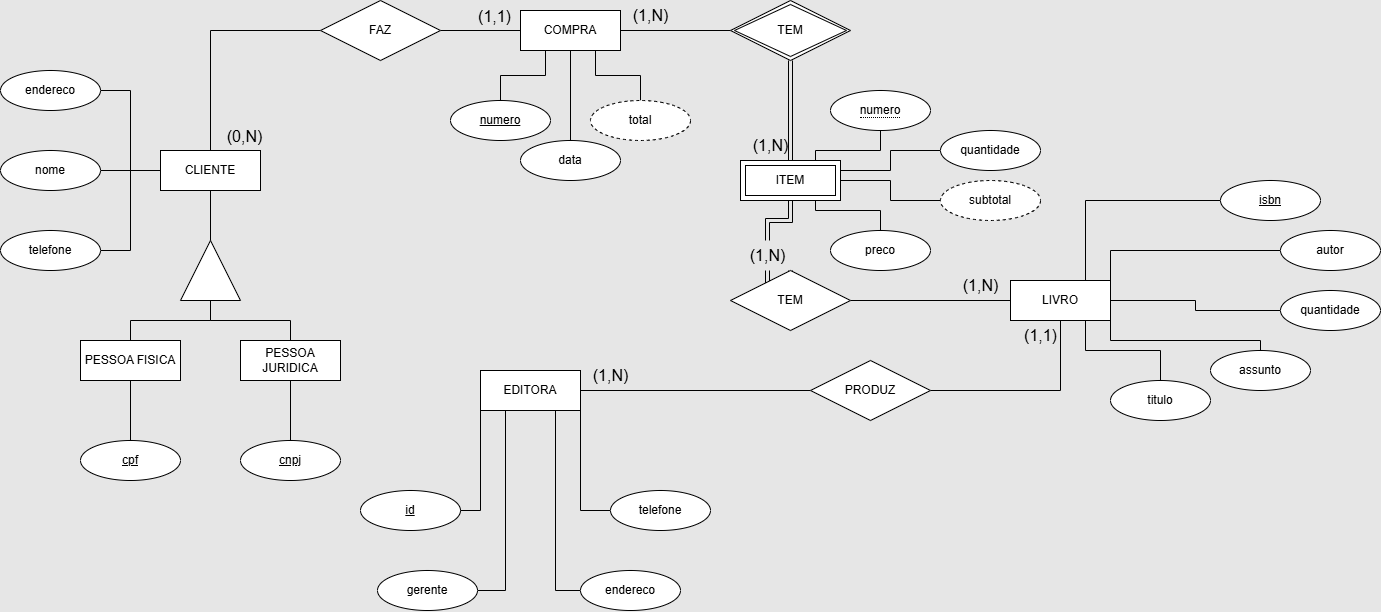

The diagram above was exported from draw.io. Its source (the exported page's mxGraphModel, read from the mxfile embedded in the PNG):
<mxGraphModel dx="1500" dy="867" grid="1" gridSize="10" guides="1" tooltips="1" connect="1" arrows="1" fold="1" page="1" pageScale="1" pageWidth="827" pageHeight="1169" background="#E6E6E6" math="0" shadow="0">
  <root>
    <mxCell id="0" />
    <mxCell id="1" parent="0" />
    <mxCell id="WGdBAQP-psCowlrtLvTt-66" style="edgeStyle=orthogonalEdgeStyle;rounded=0;orthogonalLoop=1;jettySize=auto;html=1;entryX=0;entryY=0.5;entryDx=0;entryDy=0;exitX=0.5;exitY=0;exitDx=0;exitDy=0;endArrow=none;endFill=0;" parent="1" source="WGdBAQP-psCowlrtLvTt-2" target="WGdBAQP-psCowlrtLvTt-54" edge="1">
      <mxGeometry relative="1" as="geometry" />
    </mxCell>
    <mxCell id="WGdBAQP-psCowlrtLvTt-2" value="CLIENTE" style="whiteSpace=wrap;html=1;align=center;labelBackgroundColor=none;" parent="1" vertex="1">
      <mxGeometry x="250" y="520" width="100" height="40" as="geometry" />
    </mxCell>
    <mxCell id="dIyz5oECSdPoeB67le8U-8" style="edgeStyle=orthogonalEdgeStyle;rounded=0;orthogonalLoop=1;jettySize=auto;html=1;entryX=0;entryY=0.5;entryDx=0;entryDy=0;fontSize=12;startSize=8;endSize=8;endArrow=none;endFill=0;" edge="1" parent="1" source="WGdBAQP-psCowlrtLvTt-3" target="WGdBAQP-psCowlrtLvTt-53">
      <mxGeometry relative="1" as="geometry" />
    </mxCell>
    <mxCell id="WGdBAQP-psCowlrtLvTt-3" value="EDITORA" style="whiteSpace=wrap;html=1;align=center;labelBackgroundColor=none;" parent="1" vertex="1">
      <mxGeometry x="570" y="740" width="100" height="40" as="geometry" />
    </mxCell>
    <mxCell id="WGdBAQP-psCowlrtLvTt-4" value="LIVRO" style="whiteSpace=wrap;html=1;align=center;labelBackgroundColor=none;" parent="1" vertex="1">
      <mxGeometry x="1100" y="650" width="100" height="40" as="geometry" />
    </mxCell>
    <mxCell id="WGdBAQP-psCowlrtLvTt-5" value="COMPRA" style="whiteSpace=wrap;html=1;align=center;labelBackgroundColor=none;" parent="1" vertex="1">
      <mxGeometry x="610" y="380" width="100" height="40" as="geometry" />
    </mxCell>
    <mxCell id="WGdBAQP-psCowlrtLvTt-10" style="edgeStyle=orthogonalEdgeStyle;rounded=0;orthogonalLoop=1;jettySize=auto;html=1;entryX=0.5;entryY=0;entryDx=0;entryDy=0;labelBackgroundColor=none;fontColor=default;endArrow=none;endFill=0;" parent="1" source="WGdBAQP-psCowlrtLvTt-6" target="WGdBAQP-psCowlrtLvTt-9" edge="1">
      <mxGeometry relative="1" as="geometry" />
    </mxCell>
    <mxCell id="WGdBAQP-psCowlrtLvTt-11" style="edgeStyle=orthogonalEdgeStyle;rounded=0;orthogonalLoop=1;jettySize=auto;html=1;entryX=0.5;entryY=0;entryDx=0;entryDy=0;labelBackgroundColor=none;fontColor=default;endArrow=none;endFill=0;" parent="1" source="WGdBAQP-psCowlrtLvTt-6" target="WGdBAQP-psCowlrtLvTt-7" edge="1">
      <mxGeometry relative="1" as="geometry" />
    </mxCell>
    <mxCell id="WGdBAQP-psCowlrtLvTt-6" value="" style="verticalLabelPosition=bottom;verticalAlign=top;html=1;shape=mxgraph.basic.acute_triangle;dx=0.5;labelBackgroundColor=none;" parent="1" vertex="1">
      <mxGeometry x="270" y="610" width="60" height="60" as="geometry" />
    </mxCell>
    <mxCell id="WGdBAQP-psCowlrtLvTt-16" style="edgeStyle=orthogonalEdgeStyle;rounded=0;orthogonalLoop=1;jettySize=auto;html=1;entryX=0.5;entryY=0;entryDx=0;entryDy=0;labelBackgroundColor=none;fontColor=default;endArrow=none;endFill=0;" parent="1" source="WGdBAQP-psCowlrtLvTt-7" target="WGdBAQP-psCowlrtLvTt-13" edge="1">
      <mxGeometry relative="1" as="geometry" />
    </mxCell>
    <mxCell id="WGdBAQP-psCowlrtLvTt-7" value="PESSOA FISICA" style="whiteSpace=wrap;html=1;align=center;labelBackgroundColor=none;" parent="1" vertex="1">
      <mxGeometry x="170" y="710" width="100" height="40" as="geometry" />
    </mxCell>
    <mxCell id="WGdBAQP-psCowlrtLvTt-8" style="edgeStyle=orthogonalEdgeStyle;rounded=0;orthogonalLoop=1;jettySize=auto;html=1;entryX=0;entryY=0;entryDx=30;entryDy=0;entryPerimeter=0;labelBackgroundColor=none;fontColor=default;endArrow=none;endFill=0;" parent="1" source="WGdBAQP-psCowlrtLvTt-2" target="WGdBAQP-psCowlrtLvTt-6" edge="1">
      <mxGeometry relative="1" as="geometry" />
    </mxCell>
    <mxCell id="WGdBAQP-psCowlrtLvTt-15" style="edgeStyle=orthogonalEdgeStyle;rounded=0;orthogonalLoop=1;jettySize=auto;html=1;entryX=0.5;entryY=0;entryDx=0;entryDy=0;labelBackgroundColor=none;fontColor=default;endArrow=none;endFill=0;" parent="1" source="WGdBAQP-psCowlrtLvTt-9" target="WGdBAQP-psCowlrtLvTt-14" edge="1">
      <mxGeometry relative="1" as="geometry" />
    </mxCell>
    <mxCell id="WGdBAQP-psCowlrtLvTt-9" value="PESSOA JURIDICA" style="whiteSpace=wrap;html=1;align=center;labelBackgroundColor=none;" parent="1" vertex="1">
      <mxGeometry x="330" y="710" width="100" height="40" as="geometry" />
    </mxCell>
    <mxCell id="WGdBAQP-psCowlrtLvTt-13" value="cpf" style="ellipse;whiteSpace=wrap;html=1;align=center;fontStyle=4;labelBackgroundColor=none;" parent="1" vertex="1">
      <mxGeometry x="170" y="810" width="100" height="40" as="geometry" />
    </mxCell>
    <mxCell id="WGdBAQP-psCowlrtLvTt-14" value="cnpj" style="ellipse;whiteSpace=wrap;html=1;align=center;fontStyle=4;labelBackgroundColor=none;" parent="1" vertex="1">
      <mxGeometry x="330" y="810" width="100" height="40" as="geometry" />
    </mxCell>
    <mxCell id="WGdBAQP-psCowlrtLvTt-22" style="edgeStyle=orthogonalEdgeStyle;rounded=0;orthogonalLoop=1;jettySize=auto;html=1;entryX=0;entryY=0.5;entryDx=0;entryDy=0;labelBackgroundColor=none;fontColor=default;endArrow=none;endFill=0;" parent="1" source="WGdBAQP-psCowlrtLvTt-18" target="WGdBAQP-psCowlrtLvTt-2" edge="1">
      <mxGeometry relative="1" as="geometry" />
    </mxCell>
    <mxCell id="WGdBAQP-psCowlrtLvTt-18" value="endereco" style="ellipse;whiteSpace=wrap;html=1;align=center;labelBackgroundColor=none;" parent="1" vertex="1">
      <mxGeometry x="90" y="440" width="100" height="40" as="geometry" />
    </mxCell>
    <mxCell id="WGdBAQP-psCowlrtLvTt-23" style="edgeStyle=orthogonalEdgeStyle;rounded=0;orthogonalLoop=1;jettySize=auto;html=1;entryX=0;entryY=0.5;entryDx=0;entryDy=0;labelBackgroundColor=none;fontColor=default;endArrow=none;endFill=0;" parent="1" source="WGdBAQP-psCowlrtLvTt-20" target="WGdBAQP-psCowlrtLvTt-2" edge="1">
      <mxGeometry relative="1" as="geometry" />
    </mxCell>
    <mxCell id="WGdBAQP-psCowlrtLvTt-20" value="telefone" style="ellipse;whiteSpace=wrap;html=1;align=center;labelBackgroundColor=none;" parent="1" vertex="1">
      <mxGeometry x="90" y="600" width="100" height="40" as="geometry" />
    </mxCell>
    <mxCell id="WGdBAQP-psCowlrtLvTt-24" style="edgeStyle=orthogonalEdgeStyle;rounded=0;orthogonalLoop=1;jettySize=auto;html=1;labelBackgroundColor=none;fontColor=default;endArrow=none;endFill=0;" parent="1" source="WGdBAQP-psCowlrtLvTt-21" edge="1">
      <mxGeometry relative="1" as="geometry">
        <mxPoint x="250" y="540" as="targetPoint" />
      </mxGeometry>
    </mxCell>
    <mxCell id="WGdBAQP-psCowlrtLvTt-21" value="nome" style="ellipse;whiteSpace=wrap;html=1;align=center;labelBackgroundColor=none;" parent="1" vertex="1">
      <mxGeometry x="90" y="520" width="100" height="40" as="geometry" />
    </mxCell>
    <mxCell id="WGdBAQP-psCowlrtLvTt-25" value="id" style="ellipse;whiteSpace=wrap;html=1;align=center;fontStyle=4;labelBackgroundColor=none;" parent="1" vertex="1">
      <mxGeometry x="450" y="860" width="100" height="40" as="geometry" />
    </mxCell>
    <mxCell id="WGdBAQP-psCowlrtLvTt-34" style="edgeStyle=orthogonalEdgeStyle;rounded=0;orthogonalLoop=1;jettySize=auto;html=1;entryX=0.75;entryY=1;entryDx=0;entryDy=0;exitX=0;exitY=0.5;exitDx=0;exitDy=0;labelBackgroundColor=none;fontColor=default;endArrow=none;endFill=0;" parent="1" source="WGdBAQP-psCowlrtLvTt-26" target="WGdBAQP-psCowlrtLvTt-3" edge="1">
      <mxGeometry relative="1" as="geometry" />
    </mxCell>
    <mxCell id="WGdBAQP-psCowlrtLvTt-26" value="endereco" style="ellipse;whiteSpace=wrap;html=1;align=center;labelBackgroundColor=none;" parent="1" vertex="1">
      <mxGeometry x="670" y="940" width="100" height="40" as="geometry" />
    </mxCell>
    <mxCell id="WGdBAQP-psCowlrtLvTt-31" style="edgeStyle=orthogonalEdgeStyle;rounded=0;orthogonalLoop=1;jettySize=auto;html=1;entryX=0.25;entryY=1;entryDx=0;entryDy=0;exitX=1;exitY=0.5;exitDx=0;exitDy=0;labelBackgroundColor=none;fontColor=default;endArrow=none;endFill=0;" parent="1" source="WGdBAQP-psCowlrtLvTt-27" target="WGdBAQP-psCowlrtLvTt-3" edge="1">
      <mxGeometry relative="1" as="geometry">
        <mxPoint x="977.5" y="755" as="targetPoint" />
      </mxGeometry>
    </mxCell>
    <mxCell id="WGdBAQP-psCowlrtLvTt-27" value="gerente" style="ellipse;whiteSpace=wrap;html=1;align=center;labelBackgroundColor=none;" parent="1" vertex="1">
      <mxGeometry x="467" y="940" width="100" height="40" as="geometry" />
    </mxCell>
    <mxCell id="WGdBAQP-psCowlrtLvTt-33" style="edgeStyle=orthogonalEdgeStyle;rounded=0;orthogonalLoop=1;jettySize=auto;html=1;entryX=1;entryY=1;entryDx=0;entryDy=0;labelBackgroundColor=none;fontColor=default;endArrow=none;endFill=0;" parent="1" source="WGdBAQP-psCowlrtLvTt-29" target="WGdBAQP-psCowlrtLvTt-3" edge="1">
      <mxGeometry relative="1" as="geometry">
        <mxPoint x="977.5" y="755" as="targetPoint" />
      </mxGeometry>
    </mxCell>
    <mxCell id="WGdBAQP-psCowlrtLvTt-29" value="telefone" style="ellipse;whiteSpace=wrap;html=1;align=center;labelBackgroundColor=none;" parent="1" vertex="1">
      <mxGeometry x="700" y="860" width="100" height="40" as="geometry" />
    </mxCell>
    <mxCell id="WGdBAQP-psCowlrtLvTt-30" style="edgeStyle=orthogonalEdgeStyle;rounded=0;orthogonalLoop=1;jettySize=auto;html=1;entryX=0;entryY=1;entryDx=0;entryDy=0;labelBackgroundColor=none;fontColor=default;endArrow=none;endFill=0;" parent="1" source="WGdBAQP-psCowlrtLvTt-25" target="WGdBAQP-psCowlrtLvTt-3" edge="1">
      <mxGeometry relative="1" as="geometry" />
    </mxCell>
    <mxCell id="WGdBAQP-psCowlrtLvTt-41" style="edgeStyle=orthogonalEdgeStyle;rounded=0;orthogonalLoop=1;jettySize=auto;html=1;entryX=0.75;entryY=0;entryDx=0;entryDy=0;labelBackgroundColor=none;fontColor=default;endArrow=none;endFill=0;" parent="1" source="WGdBAQP-psCowlrtLvTt-36" target="WGdBAQP-psCowlrtLvTt-4" edge="1">
      <mxGeometry relative="1" as="geometry" />
    </mxCell>
    <mxCell id="WGdBAQP-psCowlrtLvTt-36" value="isbn" style="ellipse;whiteSpace=wrap;html=1;align=center;fontStyle=4;labelBackgroundColor=none;" parent="1" vertex="1">
      <mxGeometry x="1310" y="550" width="100" height="40" as="geometry" />
    </mxCell>
    <mxCell id="WGdBAQP-psCowlrtLvTt-42" style="edgeStyle=orthogonalEdgeStyle;rounded=0;orthogonalLoop=1;jettySize=auto;html=1;entryX=1;entryY=0;entryDx=0;entryDy=0;exitX=0;exitY=0.5;exitDx=0;exitDy=0;labelBackgroundColor=none;fontColor=default;endArrow=none;endFill=0;" parent="1" source="WGdBAQP-psCowlrtLvTt-37" target="WGdBAQP-psCowlrtLvTt-4" edge="1">
      <mxGeometry relative="1" as="geometry" />
    </mxCell>
    <mxCell id="WGdBAQP-psCowlrtLvTt-37" value="autor" style="ellipse;whiteSpace=wrap;html=1;align=center;labelBackgroundColor=none;" parent="1" vertex="1">
      <mxGeometry x="1370" y="600" width="100" height="40" as="geometry" />
    </mxCell>
    <mxCell id="WGdBAQP-psCowlrtLvTt-45" style="edgeStyle=orthogonalEdgeStyle;rounded=0;orthogonalLoop=1;jettySize=auto;html=1;entryX=0.75;entryY=1;entryDx=0;entryDy=0;labelBackgroundColor=none;fontColor=default;endArrow=none;endFill=0;" parent="1" source="WGdBAQP-psCowlrtLvTt-38" target="WGdBAQP-psCowlrtLvTt-4" edge="1">
      <mxGeometry relative="1" as="geometry" />
    </mxCell>
    <mxCell id="WGdBAQP-psCowlrtLvTt-38" value="titulo" style="ellipse;whiteSpace=wrap;html=1;align=center;labelBackgroundColor=none;" parent="1" vertex="1">
      <mxGeometry x="1200" y="750" width="100" height="40" as="geometry" />
    </mxCell>
    <mxCell id="WGdBAQP-psCowlrtLvTt-72" style="edgeStyle=orthogonalEdgeStyle;rounded=0;orthogonalLoop=1;jettySize=auto;html=1;entryX=1;entryY=1;entryDx=0;entryDy=0;endArrow=none;endFill=0;" parent="1" source="WGdBAQP-psCowlrtLvTt-39" target="WGdBAQP-psCowlrtLvTt-4" edge="1">
      <mxGeometry relative="1" as="geometry">
        <Array as="points">
          <mxPoint x="1350" y="710" />
          <mxPoint x="1200" y="710" />
        </Array>
      </mxGeometry>
    </mxCell>
    <mxCell id="WGdBAQP-psCowlrtLvTt-39" value="assunto" style="ellipse;whiteSpace=wrap;html=1;align=center;labelBackgroundColor=none;" parent="1" vertex="1">
      <mxGeometry x="1300" y="720" width="100" height="40" as="geometry" />
    </mxCell>
    <mxCell id="WGdBAQP-psCowlrtLvTt-46" style="edgeStyle=orthogonalEdgeStyle;rounded=0;orthogonalLoop=1;jettySize=auto;html=1;entryX=1;entryY=0.5;entryDx=0;entryDy=0;labelBackgroundColor=none;fontColor=default;endArrow=none;endFill=0;" parent="1" source="WGdBAQP-psCowlrtLvTt-40" target="WGdBAQP-psCowlrtLvTt-4" edge="1">
      <mxGeometry relative="1" as="geometry" />
    </mxCell>
    <mxCell id="WGdBAQP-psCowlrtLvTt-40" value="quantidade" style="ellipse;whiteSpace=wrap;html=1;align=center;labelBackgroundColor=none;" parent="1" vertex="1">
      <mxGeometry x="1370" y="660" width="100" height="40" as="geometry" />
    </mxCell>
    <mxCell id="WGdBAQP-psCowlrtLvTt-52" style="edgeStyle=orthogonalEdgeStyle;rounded=0;orthogonalLoop=1;jettySize=auto;html=1;entryX=0.5;entryY=1;entryDx=0;entryDy=0;labelBackgroundColor=none;fontColor=default;endArrow=none;endFill=0;" parent="1" source="WGdBAQP-psCowlrtLvTt-47" target="WGdBAQP-psCowlrtLvTt-5" edge="1">
      <mxGeometry relative="1" as="geometry" />
    </mxCell>
    <mxCell id="WGdBAQP-psCowlrtLvTt-47" value="data" style="ellipse;whiteSpace=wrap;html=1;align=center;labelBackgroundColor=none;" parent="1" vertex="1">
      <mxGeometry x="610" y="510" width="100" height="40" as="geometry" />
    </mxCell>
    <mxCell id="WGdBAQP-psCowlrtLvTt-51" style="edgeStyle=orthogonalEdgeStyle;rounded=0;orthogonalLoop=1;jettySize=auto;html=1;entryX=0.25;entryY=1;entryDx=0;entryDy=0;labelBackgroundColor=none;fontColor=default;endArrow=none;endFill=0;" parent="1" source="WGdBAQP-psCowlrtLvTt-48" target="WGdBAQP-psCowlrtLvTt-5" edge="1">
      <mxGeometry relative="1" as="geometry" />
    </mxCell>
    <mxCell id="WGdBAQP-psCowlrtLvTt-48" value="numero" style="ellipse;whiteSpace=wrap;html=1;align=center;fontStyle=4;labelBackgroundColor=none;" parent="1" vertex="1">
      <mxGeometry x="540" y="470" width="100" height="40" as="geometry" />
    </mxCell>
    <mxCell id="WGdBAQP-psCowlrtLvTt-50" style="edgeStyle=orthogonalEdgeStyle;rounded=0;orthogonalLoop=1;jettySize=auto;html=1;entryX=0.75;entryY=1;entryDx=0;entryDy=0;labelBackgroundColor=none;fontColor=default;endArrow=none;endFill=0;" parent="1" source="WGdBAQP-psCowlrtLvTt-49" target="WGdBAQP-psCowlrtLvTt-5" edge="1">
      <mxGeometry relative="1" as="geometry" />
    </mxCell>
    <mxCell id="WGdBAQP-psCowlrtLvTt-49" value="total" style="ellipse;whiteSpace=wrap;html=1;align=center;dashed=1;labelBackgroundColor=none;" parent="1" vertex="1">
      <mxGeometry x="680" y="470" width="100" height="40" as="geometry" />
    </mxCell>
    <mxCell id="WGdBAQP-psCowlrtLvTt-70" style="edgeStyle=orthogonalEdgeStyle;rounded=0;orthogonalLoop=1;jettySize=auto;html=1;entryX=0.5;entryY=1;entryDx=0;entryDy=0;endArrow=none;endFill=0;" parent="1" source="WGdBAQP-psCowlrtLvTt-53" target="WGdBAQP-psCowlrtLvTt-4" edge="1">
      <mxGeometry relative="1" as="geometry" />
    </mxCell>
    <mxCell id="WGdBAQP-psCowlrtLvTt-53" value="PRODUZ" style="shape=rhombus;perimeter=rhombusPerimeter;whiteSpace=wrap;html=1;align=center;labelBackgroundColor=none;" parent="1" vertex="1">
      <mxGeometry x="900" y="730" width="120" height="60" as="geometry" />
    </mxCell>
    <mxCell id="WGdBAQP-psCowlrtLvTt-56" style="edgeStyle=orthogonalEdgeStyle;rounded=0;orthogonalLoop=1;jettySize=auto;html=1;entryX=0;entryY=0.5;entryDx=0;entryDy=0;labelBackgroundColor=none;fontColor=default;endArrow=none;endFill=0;" parent="1" source="WGdBAQP-psCowlrtLvTt-54" target="WGdBAQP-psCowlrtLvTt-5" edge="1">
      <mxGeometry relative="1" as="geometry" />
    </mxCell>
    <mxCell id="WGdBAQP-psCowlrtLvTt-54" value="FAZ" style="shape=rhombus;perimeter=rhombusPerimeter;whiteSpace=wrap;html=1;align=center;labelBackgroundColor=none;" parent="1" vertex="1">
      <mxGeometry x="410" y="370" width="120" height="60" as="geometry" />
    </mxCell>
    <mxCell id="WGdBAQP-psCowlrtLvTt-60" style="edgeStyle=orthogonalEdgeStyle;rounded=0;orthogonalLoop=1;jettySize=auto;html=1;shape=link;labelBackgroundColor=none;fontColor=default;exitX=0.5;exitY=1;exitDx=0;exitDy=0;entryX=0.5;entryY=0;entryDx=0;entryDy=0;" parent="1" source="WGdBAQP-psCowlrtLvTt-58" target="WGdBAQP-psCowlrtLvTt-59" edge="1">
      <mxGeometry relative="1" as="geometry">
        <mxPoint x="940" y="520" as="targetPoint" />
      </mxGeometry>
    </mxCell>
    <mxCell id="WGdBAQP-psCowlrtLvTt-61" style="edgeStyle=orthogonalEdgeStyle;rounded=0;orthogonalLoop=1;jettySize=auto;html=1;exitX=0;exitY=0.5;exitDx=0;exitDy=0;entryX=1;entryY=0.5;entryDx=0;entryDy=0;labelBackgroundColor=none;fontColor=default;endArrow=none;endFill=0;" parent="1" source="WGdBAQP-psCowlrtLvTt-58" target="WGdBAQP-psCowlrtLvTt-5" edge="1">
      <mxGeometry relative="1" as="geometry" />
    </mxCell>
    <mxCell id="WGdBAQP-psCowlrtLvTt-58" value="TEM" style="shape=rhombus;double=1;perimeter=rhombusPerimeter;whiteSpace=wrap;html=1;align=center;labelBackgroundColor=none;" parent="1" vertex="1">
      <mxGeometry x="820" y="370" width="120" height="60" as="geometry" />
    </mxCell>
    <mxCell id="WGdBAQP-psCowlrtLvTt-63" style="edgeStyle=orthogonalEdgeStyle;rounded=0;orthogonalLoop=1;jettySize=auto;html=1;entryX=0.5;entryY=0;entryDx=0;entryDy=0;fontColor=default;shape=link;labelBackgroundColor=none;" parent="1" source="dIyz5oECSdPoeB67le8U-16" target="WGdBAQP-psCowlrtLvTt-62" edge="1">
      <mxGeometry relative="1" as="geometry" />
    </mxCell>
    <mxCell id="WGdBAQP-psCowlrtLvTt-59" value="ITEM" style="shape=ext;margin=3;double=1;whiteSpace=wrap;html=1;align=center;labelBackgroundColor=none;" parent="1" vertex="1">
      <mxGeometry x="830" y="530" width="100" height="40" as="geometry" />
    </mxCell>
    <mxCell id="WGdBAQP-psCowlrtLvTt-65" style="edgeStyle=orthogonalEdgeStyle;rounded=0;orthogonalLoop=1;jettySize=auto;html=1;exitX=1;exitY=0.5;exitDx=0;exitDy=0;entryX=0;entryY=0.5;entryDx=0;entryDy=0;endArrow=none;endFill=0;" parent="1" source="WGdBAQP-psCowlrtLvTt-62" target="WGdBAQP-psCowlrtLvTt-4" edge="1">
      <mxGeometry relative="1" as="geometry" />
    </mxCell>
    <mxCell id="WGdBAQP-psCowlrtLvTt-62" value="TEM" style="shape=rhombus;perimeter=rhombusPerimeter;whiteSpace=wrap;html=1;align=center;labelBackgroundColor=none;" parent="1" vertex="1">
      <mxGeometry x="820" y="640" width="120" height="60" as="geometry" />
    </mxCell>
    <mxCell id="WGdBAQP-psCowlrtLvTt-78" style="edgeStyle=orthogonalEdgeStyle;rounded=0;orthogonalLoop=1;jettySize=auto;html=1;entryX=0.75;entryY=0;entryDx=0;entryDy=0;endArrow=none;endFill=0;" parent="1" source="WGdBAQP-psCowlrtLvTt-74" target="WGdBAQP-psCowlrtLvTt-59" edge="1">
      <mxGeometry relative="1" as="geometry" />
    </mxCell>
    <mxCell id="WGdBAQP-psCowlrtLvTt-74" value="&lt;span style=&quot;border-bottom: 1px dotted&quot;&gt;numero&lt;/span&gt;" style="ellipse;whiteSpace=wrap;html=1;align=center;" parent="1" vertex="1">
      <mxGeometry x="920" y="460" width="100" height="40" as="geometry" />
    </mxCell>
    <mxCell id="WGdBAQP-psCowlrtLvTt-77" style="edgeStyle=orthogonalEdgeStyle;rounded=0;orthogonalLoop=1;jettySize=auto;html=1;entryX=1;entryY=0.25;entryDx=0;entryDy=0;endArrow=none;endFill=0;" parent="1" source="WGdBAQP-psCowlrtLvTt-75" target="WGdBAQP-psCowlrtLvTt-59" edge="1">
      <mxGeometry relative="1" as="geometry" />
    </mxCell>
    <mxCell id="WGdBAQP-psCowlrtLvTt-75" value="quantidade" style="ellipse;whiteSpace=wrap;html=1;align=center;labelBackgroundColor=none;" parent="1" vertex="1">
      <mxGeometry x="1030" y="500" width="100" height="40" as="geometry" />
    </mxCell>
    <mxCell id="WGdBAQP-psCowlrtLvTt-79" style="edgeStyle=orthogonalEdgeStyle;rounded=0;orthogonalLoop=1;jettySize=auto;html=1;entryX=1;entryY=0.5;entryDx=0;entryDy=0;endArrow=none;endFill=0;" parent="1" source="WGdBAQP-psCowlrtLvTt-76" target="WGdBAQP-psCowlrtLvTt-59" edge="1">
      <mxGeometry relative="1" as="geometry" />
    </mxCell>
    <mxCell id="WGdBAQP-psCowlrtLvTt-76" value="subtotal" style="ellipse;whiteSpace=wrap;html=1;align=center;dashed=1;labelBackgroundColor=none;" parent="1" vertex="1">
      <mxGeometry x="1030" y="550" width="100" height="40" as="geometry" />
    </mxCell>
    <mxCell id="WGdBAQP-psCowlrtLvTt-81" style="edgeStyle=orthogonalEdgeStyle;rounded=0;orthogonalLoop=1;jettySize=auto;html=1;entryX=0.75;entryY=1;entryDx=0;entryDy=0;endArrow=none;endFill=0;" parent="1" source="WGdBAQP-psCowlrtLvTt-80" target="WGdBAQP-psCowlrtLvTt-59" edge="1">
      <mxGeometry relative="1" as="geometry" />
    </mxCell>
    <mxCell id="WGdBAQP-psCowlrtLvTt-80" value="preco" style="ellipse;whiteSpace=wrap;html=1;align=center;labelBackgroundColor=none;" parent="1" vertex="1">
      <mxGeometry x="920" y="600" width="100" height="40" as="geometry" />
    </mxCell>
    <mxCell id="dIyz5oECSdPoeB67le8U-6" value="(0,N)" style="text;html=1;align=center;verticalAlign=middle;resizable=0;points=[];autosize=1;strokeColor=none;fillColor=none;fontSize=16;" vertex="1" parent="1">
      <mxGeometry x="304" y="491" width="60" height="30" as="geometry" />
    </mxCell>
    <mxCell id="dIyz5oECSdPoeB67le8U-7" value="(1,1)" style="text;html=1;align=center;verticalAlign=middle;resizable=0;points=[];autosize=1;strokeColor=none;fillColor=none;fontSize=16;" vertex="1" parent="1">
      <mxGeometry x="554" y="371" width="60" height="30" as="geometry" />
    </mxCell>
    <mxCell id="dIyz5oECSdPoeB67le8U-9" value="(1,N)" style="text;html=1;align=center;verticalAlign=middle;resizable=0;points=[];autosize=1;strokeColor=none;fillColor=none;fontSize=16;" vertex="1" parent="1">
      <mxGeometry x="670" y="730" width="60" height="30" as="geometry" />
    </mxCell>
    <mxCell id="dIyz5oECSdPoeB67le8U-10" value="(1,1)" style="text;html=1;align=center;verticalAlign=middle;resizable=0;points=[];autosize=1;strokeColor=none;fillColor=none;fontSize=16;" vertex="1" parent="1">
      <mxGeometry x="1100" y="690" width="60" height="30" as="geometry" />
    </mxCell>
    <mxCell id="dIyz5oECSdPoeB67le8U-11" value="(1,N)" style="text;html=1;align=center;verticalAlign=middle;resizable=0;points=[];autosize=1;strokeColor=none;fillColor=none;fontSize=16;" vertex="1" parent="1">
      <mxGeometry x="710" y="370" width="60" height="30" as="geometry" />
    </mxCell>
    <mxCell id="dIyz5oECSdPoeB67le8U-15" value="(1,N)" style="text;html=1;align=center;verticalAlign=middle;resizable=0;points=[];autosize=1;strokeColor=none;fillColor=none;fontSize=16;" vertex="1" parent="1">
      <mxGeometry x="830" y="500" width="60" height="30" as="geometry" />
    </mxCell>
    <mxCell id="dIyz5oECSdPoeB67le8U-17" value="" style="edgeStyle=orthogonalEdgeStyle;rounded=0;orthogonalLoop=1;jettySize=auto;html=1;entryX=0.5;entryY=0;entryDx=0;entryDy=0;fontColor=default;shape=link;labelBackgroundColor=none;" edge="1" parent="1" source="WGdBAQP-psCowlrtLvTt-59" target="dIyz5oECSdPoeB67le8U-16">
      <mxGeometry relative="1" as="geometry">
        <mxPoint x="880" y="570" as="sourcePoint" />
        <mxPoint x="880" y="640" as="targetPoint" />
      </mxGeometry>
    </mxCell>
    <mxCell id="dIyz5oECSdPoeB67le8U-16" value="(1,N)" style="text;html=1;align=center;verticalAlign=middle;resizable=0;points=[];autosize=1;strokeColor=none;fillColor=none;fontSize=16;" vertex="1" parent="1">
      <mxGeometry x="827" y="610" width="60" height="30" as="geometry" />
    </mxCell>
    <mxCell id="dIyz5oECSdPoeB67le8U-18" value="(1,N)" style="text;html=1;align=center;verticalAlign=middle;resizable=0;points=[];autosize=1;strokeColor=none;fillColor=none;fontSize=16;" vertex="1" parent="1">
      <mxGeometry x="1040" y="640" width="60" height="30" as="geometry" />
    </mxCell>
  </root>
</mxGraphModel>